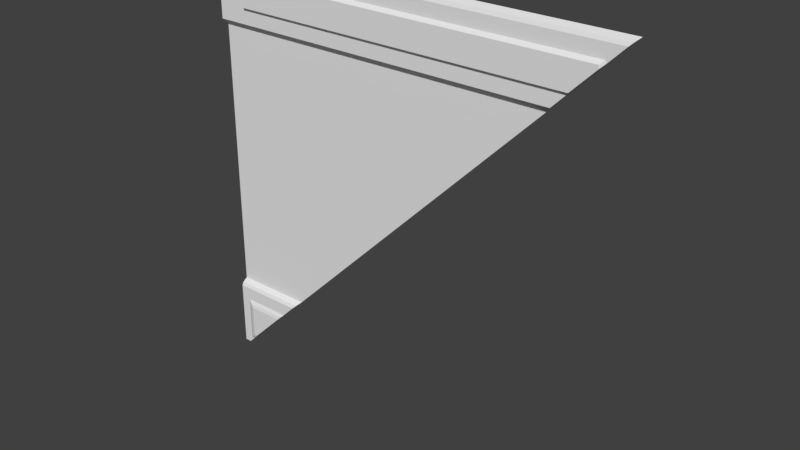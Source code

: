 # Source: sci1_2_slice45lh_up.blend  (saved by Blender 2.78.0; exported with 4.5.12 LTS)
import bpy
from mathutils import Matrix  # noqa: F401  (used for matrix-valued properties, if any)

bpy.ops.wm.read_factory_settings(use_empty=True)
scene = bpy.context.scene
scene.name = 'Scene'

# ---- collections
col_collection_1 = bpy.data.collections.new('Collection 1'); scene.collection.children.link(col_collection_1)

# ---- materials (node trees are filled in below, after node groups)
mat_sci1_1 = bpy.data.materials.new('sci1_1')
mat_sci1_1.alpha_threshold = 0.0
mat_sci1_1.use_transparent_shadow = False
mat_sci1_1.roughness = 0.5
mat_sci1_1.specular_intensity = 0.0

# ---- material node trees

# ---- world
world_world = bpy.data.worlds.new('World'); scene.world = world_world
world_world.color = (0.05088, 0.05088, 0.05088)
world_world.use_sun_shadow = False
world_world.sun_shadow_jitter_overblur = 0.0
world_world.cycles.sampling_method = 'MANUAL'

# ---- meshes
me_sci1_1_001 = bpy.data.meshes.new('sci1_1.001')
me_sci1_1_001.from_pydata([(-1.28, 1.28, -1.28), (-1.28, 1.24, -0.8402), (-1.28, 1.25, -0.8201), (-1.28, 1.24, -1.24), (-1.28, 1.24, -0.92), (-1.28, 1.24, -1.2), (-1.28, 1.24, -1.16), (-1.28, 1.28, 0.84), (-1.28, 1.28, 1.28), (1.28, 1.28, 1.28), (-1.28, 1.24, 1.24), (-1.28, 1.25, 1.26), (-1.28, 1.24, 0.8799), (-1.28, 1.24, 1.2), (-1.28, 1.24, 0.9198), (-1.28, 1.24, 0.9599), (-1.28, 1.28, -0.8), (-1.28, 1.24, -0.9599), (-1.22, 1.24, -1.2), (-1.22, 1.24, -1.16), (-1.22, 1.24, -0.92), (-1.22, 1.24, -0.8402), (-1.22, 1.25, -0.8201), (-1.22, 1.24, -0.9599), (-1.18, 1.225, -1.16), (-1.18, 1.24, -0.92), (-1.18, 1.24, -0.8402), (-1.18, 1.25, -0.8201), (-1.18, 1.225, -0.9599), (-1.28, 1.24, -0.9399), (-1.22, 1.24, -0.9399), (-1.18, 1.23, -0.9399), (-1.28, 1.24, -1.18), (-1.22, 1.24, -1.18), (-1.18, 1.23, -1.18), (-1.2, 1.24, -1.2), (-1.2, 1.23, -1.16), (-1.2, 1.24, -0.92), (-1.2, 1.24, -0.8402), (-1.2, 1.25, -0.8201), (-1.2, 1.23, -0.9599), (-1.2, 1.23, -0.9399), (-1.2, 1.23, -1.18), (-1.28, 1.24, 1.16), (1.14, 1.24, 1.2), (1.14, 1.24, 1.24), (1.14, 1.25, 1.26), (1.14, 1.28, 1.28), (1.12, 1.22, 1.14), (-1.1, 1.24, 0.9198), (-1.08, 1.22, 0.9799), (-1.1, 1.24, 1.2), (-1.1, 1.24, 1.24), (-1.1, 1.25, 1.26), (-1.1, 1.28, 1.28), (-1.08, 1.22, 1.14), (-1.1, 1.24, 0.8799), (1.14, 1.24, 1.16), (-1.1, 1.24, 0.9599), (-1.1, 1.24, 1.16), (-0.8001, 1.28, -0.8), (0.9197, 1.24, 0.9198), (1.2, 1.24, 1.2), (-0.9201, 1.24, -0.92), (0.9598, 1.24, 0.9599), (-1.24, 1.24, -1.24), (-0.8403, 1.24, -0.8402), (1.24, 1.24, 1.24), (-0.8202, 1.25, -0.8201), (-1.22, 1.24, -1.22), (1.26, 1.25, 1.26), (1.12, 1.22, 1.12), (-0.94, 1.23, -0.9399), (0.8798, 1.24, 0.8799), (0.9798, 1.22, 0.9799), (-0.96, 1.225, -0.9599), (1.16, 1.24, 1.16), (0.8399, 1.28, 0.84), (-1.16, 1.225, -1.16), (1.14, 1.24, 1.14)], [], [(3, 5, 32, 6, 17, 29, 4, 1, 2, 16, 0), (12, 14, 15, 43, 13, 10, 11, 8, 7), (57, 76, 62, 44), (44, 62, 67, 45), (45, 67, 70, 46), (46, 70, 9, 47), (7, 77, 73, 56, 12), (2, 22, 39, 27, 68, 60, 16), (16, 60, 77, 7), (31, 72, 63, 25), (25, 63, 66, 26), (26, 66, 68, 27), (24, 78, 75, 28), (6, 19, 23, 17), (1, 21, 22, 2), (4, 20, 21, 1), (29, 30, 20, 4), (32, 33, 19, 6), (3, 65, 69, 18, 5), (36, 24, 28, 40), (38, 26, 27, 39), (37, 25, 26, 38), (41, 31, 25, 37), (42, 34, 24), (28, 31, 41), (17, 23, 30, 29), (28, 75, 72, 31), (35, 34, 42), (5, 18, 33, 32), (18, 35, 42), (23, 40, 41, 30), (33, 42, 36, 19), (41, 37, 20), (20, 37, 38, 21), (21, 38, 39, 22), (19, 36, 40, 23), (40, 28, 41), (30, 41, 20), (36, 42, 24), (33, 18, 42), (50, 74, 71, 48, 55), (53, 46, 47, 54), (52, 45, 46, 53), (51, 44, 45, 52), (59, 57, 44, 51), (49, 61, 64, 58), (56, 73, 61, 49), (12, 56, 49, 14), (14, 49, 58, 15), (43, 59, 51, 13), (13, 51, 52, 10), (10, 52, 53, 11), (11, 53, 54, 8), (15, 58, 59, 43), (48, 71, 79, 57), (77, 9, 70, 67, 62, 76, 79, 71, 74, 64, 61, 73), (55, 48, 57, 59), (50, 55, 59, 58), (69, 35, 18), (0, 60, 68, 66, 63, 72, 75, 78, 34, 35, 69, 65), (79, 76, 57), (65, 3, 0), (64, 74, 50, 58), (78, 24, 34)])
_uv = me_sci1_1_001.uv_layers.new(name='UVMap')
_uv.uv.foreach_set('vector', [0.0031, 0.01559, 0.0031, 0.03117, 0.0031, 0.039, 0.0031, 0.04683, 0.003101, 0.125, 0.003101, 0.1328, 0.003101, 0.1406, 0.0031, 0.1718, 0.0031, 0.1797, 0.0031, 0.1875, 0.0031, 0.0, 0.0031, 0.8437, 0.0031, 0.8593, 0.0031, 0.8749, 0.003101, 0.9531, 0.003101, 0.9687, 0.0031, 0.9843, 0.0031, 0.9922, 0.0031, 1.0, 0.0031, 0.8281, 0.9453, 0.9531, 0.9531, 0.9531, 0.9687, 0.9687, 0.9453, 0.9687, 0.9453, 0.9687, 0.9687, 0.9687, 0.9843, 0.9843, 0.9453, 0.9843, 0.9453, 0.9843, 0.9843, 0.9843, 0.9922, 0.9922, 0.9453, 0.9922, 0.9453, 0.9922, 0.9922, 0.9922, 1.0, 1.0, 0.9453, 1.0, 0.0, 0.8281, 0.8281, 0.8281, 0.8437, 0.8437, 0.07031, 0.8437, 0.0, 0.8437, 4.169e-08, 0.1797, 0.02344, 0.1797, 0.03127, 0.1797, 0.03911, 0.1797, 0.1796, 0.1797, 0.1875, 0.1875, 0.0, 0.1875, 0.0, 0.1875, 0.1875, 0.1875, 0.8281, 0.8281, 0.0, 0.8281, 0.03911, 0.1328, 0.1328, 0.1328, 0.1406, 0.1406, 0.03911, 0.1406, 0.03911, 0.1406, 0.1406, 0.1406, 0.1718, 0.1718, 0.03911, 0.1718, 0.03911, 0.1718, 0.1718, 0.1718, 0.1796, 0.1797, 0.03911, 0.1797, 0.03911, 0.04683, 0.04679, 0.04683, 0.125, 0.125, 0.03911, 0.125, 4.169e-08, 0.04683, 0.02344, 0.04683, 0.02344, 0.125, 1.112e-07, 0.125, 4.169e-08, 0.1718, 0.02344, 0.1718, 0.02344, 0.1797, 4.169e-08, 0.1797, 1.251e-07, 0.1406, 0.02344, 0.1406, 0.02344, 0.1718, 4.169e-08, 0.1718, 1.181e-07, 0.1328, 0.02344, 0.1328, 0.02344, 0.1406, 1.251e-07, 0.1406, 4.169e-08, 0.039, 0.02344, 0.039, 0.02344, 0.04683, 4.169e-08, 0.04683, 0.0, 0.01559, 0.01556, 0.01559, 0.02344, 0.02347, 0.02344, 0.03117, 4.169e-08, 0.03117, 0.03127, 0.04683, 0.03911, 0.04683, 0.03911, 0.125, 0.03127, 0.125, 0.03127, 0.1718, 0.03911, 0.1718, 0.03911, 0.1797, 0.03127, 0.1797, 0.03127, 0.1406, 0.03911, 0.1406, 0.03911, 0.1718, 0.03127, 0.1718, 0.03127, 0.1328, 0.03911, 0.1328, 0.03911, 0.1406, 0.03127, 0.1406, 0.03127, 0.039, 0.03911, 0.039, 0.03911, 0.04683, 0.03911, 0.125, 0.03911, 0.1328, 0.03127, 0.1328, 1.112e-07, 0.125, 0.02344, 0.125, 0.02344, 0.1328, 1.181e-07, 0.1328, 0.03911, 0.125, 0.125, 0.125, 0.1328, 0.1328, 0.03911, 0.1328, 0.03127, 0.03117, 0.03911, 0.039, 0.03127, 0.039, 4.169e-08, 0.03117, 0.02344, 0.03117, 0.02344, 0.039, 4.169e-08, 0.039, 0.02344, 0.03117, 0.03127, 0.03117, 0.03127, 0.039, 0.02344, 0.125, 0.03127, 0.125, 0.03127, 0.1328, 0.02344, 0.1328, 0.02344, 0.039, 0.03127, 0.039, 0.03127, 0.04683, 0.02344, 0.04683, 0.03127, 0.1328, 0.03127, 0.1406, 0.02344, 0.1406, 0.02344, 0.1406, 0.03127, 0.1406, 0.03127, 0.1718, 0.02344, 0.1718, 0.02344, 0.1718, 0.03127, 0.1718, 0.03127, 0.1797, 0.02344, 0.1797, 0.02344, 0.04683, 0.03127, 0.04683, 0.03127, 0.125, 0.02344, 0.125, 0.03127, 0.125, 0.03911, 0.125, 0.03127, 0.1328, 0.02344, 0.1328, 0.03127, 0.1328, 0.02344, 0.1406, 0.03127, 0.04683, 0.03127, 0.039, 0.03911, 0.04683, 0.02344, 0.039, 0.02344, 0.03117, 0.03127, 0.039, 0.07812, 0.8827, 0.8827, 0.8827, 0.9375, 0.9375, 0.9375, 0.9453, 0.07812, 0.9453, 0.07031, 0.9922, 0.9453, 0.9922, 0.9453, 1.0, 0.07031, 1.0, 0.07031, 0.9843, 0.9453, 0.9843, 0.9453, 0.9922, 0.07031, 0.9922, 0.07031, 0.9687, 0.9453, 0.9687, 0.9453, 0.9843, 0.07031, 0.9843, 0.07031, 0.9531, 0.9453, 0.9531, 0.9453, 0.9687, 0.07031, 0.9687, 0.07031, 0.8593, 0.8593, 0.8593, 0.8749, 0.8749, 0.07031, 0.8749, 0.07031, 0.8437, 0.8437, 0.8437, 0.8593, 0.8593, 0.07031, 0.8593, 0.0, 0.8437, 0.07031, 0.8437, 0.07031, 0.8593, 4.169e-08, 0.8593, 4.169e-08, 0.8593, 0.07031, 0.8593, 0.07031, 0.8749, 4.169e-08, 0.8749, 1.112e-07, 0.9531, 0.07031, 0.9531, 0.07031, 0.9687, 1.251e-07, 0.9687, 1.251e-07, 0.9687, 0.07031, 0.9687, 0.07031, 0.9843, 4.169e-08, 0.9843, 4.169e-08, 0.9843, 0.07031, 0.9843, 0.07031, 0.9922, 4.169e-08, 0.9922, 4.169e-08, 0.9922, 0.07031, 0.9922, 0.07031, 1.0, 0.0, 1.0, 4.169e-08, 0.8749, 0.07031, 0.8749, 0.07031, 0.9531, 1.112e-07, 0.9531, 0.9375, 0.9453, 0.9375, 0.9375, 0.9453, 0.9453, 0.9453, 0.9531, 0.8281, 0.8281, 1.0, 1.0, 0.9922, 0.9922, 0.9843, 0.9843, 0.9687, 0.9687, 0.9531, 0.9531, 0.9453, 0.9453, 0.9375, 0.9375, 0.8827, 0.8827, 0.8749, 0.8749, 0.8593, 0.8593, 0.8437, 0.8437, 0.07812, 0.9453, 0.9375, 0.9453, 0.9453, 0.9531, 0.07031, 0.9531, 0.07812, 0.8827, 0.07812, 0.9453, 0.07031, 0.9531, 0.07031, 0.8749, 0.02344, 0.02347, 0.03127, 0.03117, 0.02344, 0.03117, 0.0, 0.0, 0.1875, 0.1875, 0.1796, 0.1797, 0.1718, 0.1718, 0.1406, 0.1406, 0.1328, 0.1328, 0.125, 0.125, 0.04679, 0.04683, 0.03911, 0.039, 0.03127, 0.03117, 0.02344, 0.02347, 0.01556, 0.01559, 0.9453, 0.9453, 0.9531, 0.9531, 0.9453, 0.9531, 0.01556, 0.01559, 0.0, 0.01559, 0.0, 0.0, 0.8749, 0.8749, 0.8827, 0.8827, 0.07812, 0.8827, 0.07031, 0.8749, 0.04679, 0.04683, 0.03911, 0.04683, 0.03911, 0.039])
me_sci1_1_001.materials.append(mat_sci1_1)
me_sci1_1_001.use_remesh_preserve_volume = False
me_sci1_1_001.use_remesh_preserve_attributes = False
me_sci1_1_001.use_mirror_vertex_groups = False
me_sci1_1_001.update()

# ---- objects
ob_sci2_2_mesh = bpy.data.objects.new('sci2_2_mesh', me_sci1_1_001)

# ---- transforms, parenting, visibility, modifiers, constraints
ob_sci2_2_mesh.location = (0.0, 0.0, 0.0)
ob_sci2_2_mesh.lineart.crease_threshold = 0.0

# ---- collection membership
col_collection_1.objects.link(ob_sci2_2_mesh)

# ---- scene / render settings (as saved in the file)
scene.frame_start = 1; scene.frame_end = 2; scene.frame_set(1)
scene.render.engine = 'BLENDER_EEVEE_NEXT'
scene.render.resolution_percentage = 50
scene.render.dither_intensity = 0.0
scene.cycles.use_denoising = False
scene.cycles.samples = 128
scene.cycles.sampling_pattern = 'TABULATED_SOBOL'
scene.cycles.light_sampling_threshold = 0.0
scene.cycles.use_adaptive_sampling = False
scene.cycles.use_light_tree = False
scene.cycles.blur_glossy = 0.0
scene.cycles.sample_clamp_indirect = 0.0
scene.view_settings.view_transform = 'Standard'
bpy.context.view_layer.update()

# ---- added for rendering (the .blend has no active camera and no usable light): camera, sun
cam_auto = bpy.data.cameras.new('AutoCamera')
cam_auto.lens = 50.0
cam_auto.sensor_width = 36.0
cam_auto.clip_end = 1000.0
ob_auto_camera = bpy.data.objects.new('AutoCamera', cam_auto)
scene.collection.objects.link(ob_auto_camera)
ob_auto_camera.location = (3.35019, -2.77023, 2.68019)
ob_auto_camera.rotation_euler = (1.09748, -7.21219e-08, 0.694738)
scene.camera = ob_auto_camera
light_auto_sun = bpy.data.lights.new('AutoSun', 'SUN')
light_auto_sun.energy = 3.0
light_auto_sun.angle = 0.0523599
ob_auto_sun = bpy.data.objects.new('AutoSun', light_auto_sun)
scene.collection.objects.link(ob_auto_sun)
ob_auto_sun.rotation_euler = (0.872665, 0.174533, 0.523599)
bpy.context.view_layer.update()
